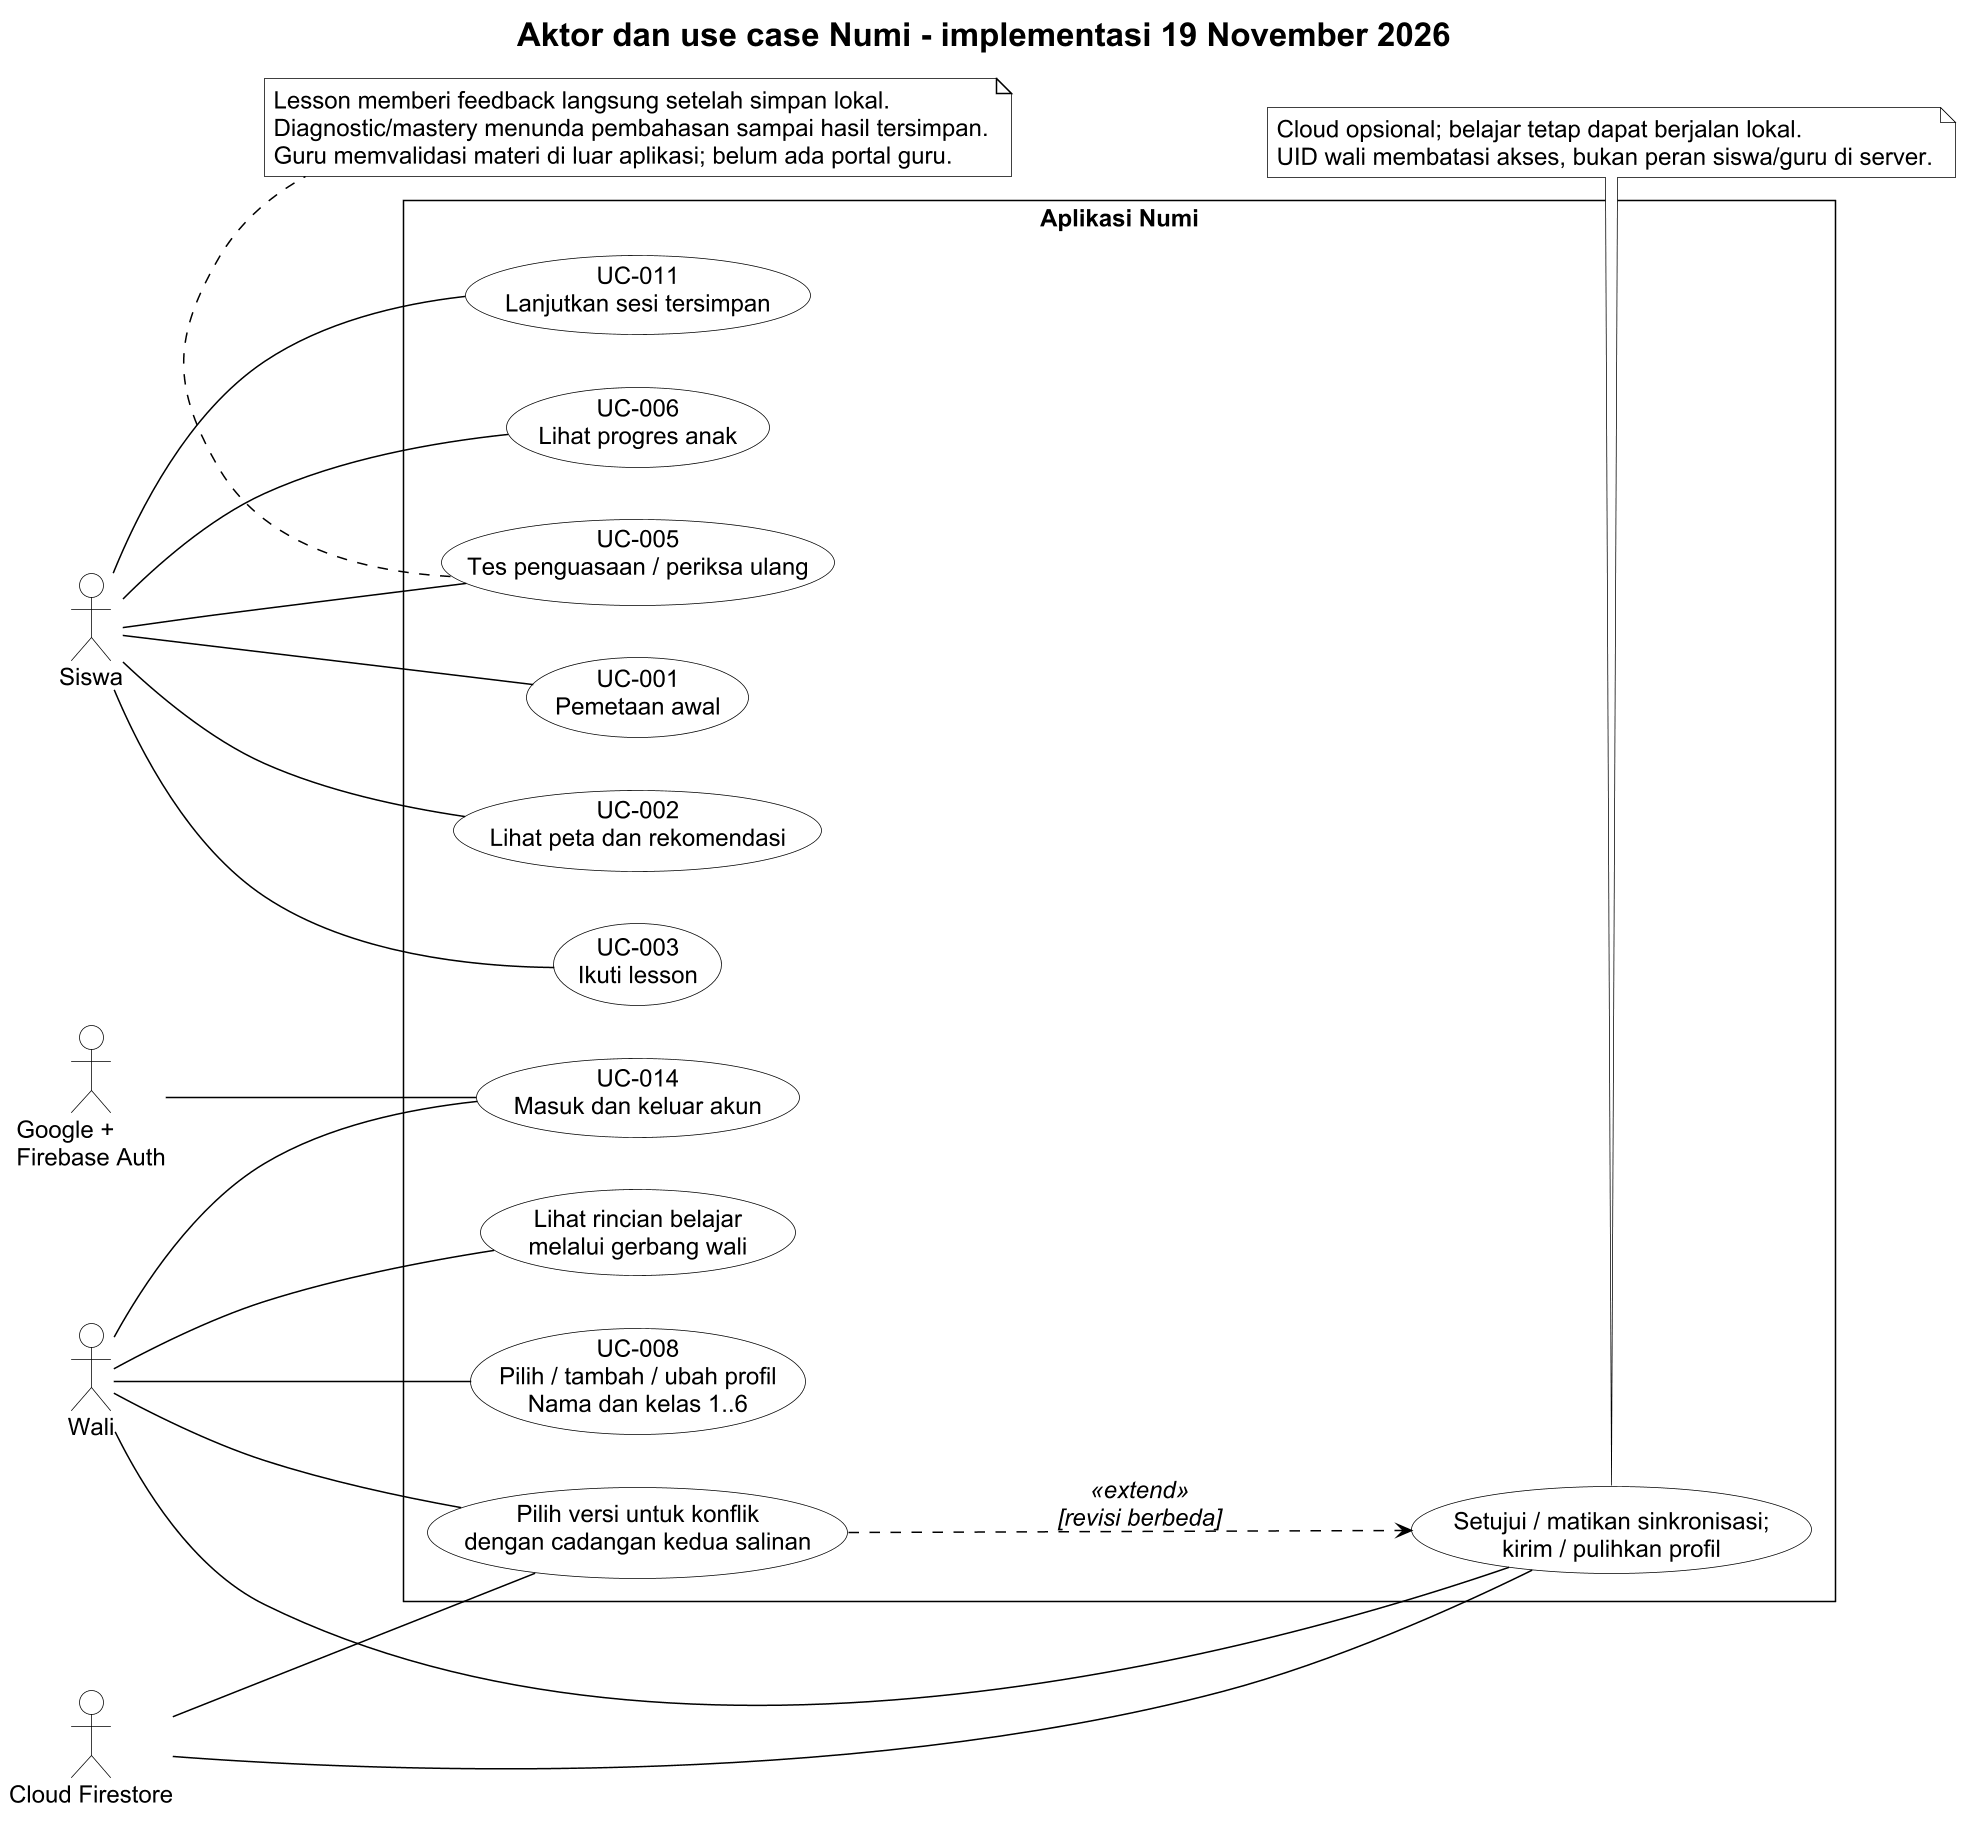

The diagram above was rendered by PlantUML. Its source (embedded in the PNG):
@startuml
!include _style.iuml
title Aktor dan use case Numi - implementasi 19 November 2026
left to right direction
actor Siswa
actor Wali
actor "Google +\nFirebase Auth" as Auth
actor "Cloud Firestore" as Cloud
rectangle "Aplikasi Numi" {
  usecase "UC-014\nMasuk dan keluar akun" as Login
  usecase "UC-008\nPilih / tambah / ubah profil\nNama dan kelas 1..6" as Profil
  usecase "UC-001\nPemetaan awal" as Diag
  usecase "UC-002\nLihat peta dan rekomendasi" as Peta
  usecase "UC-003\nIkuti lesson" as Lesson
  usecase "UC-005\nTes penguasaan / periksa ulang" as Tes
  usecase "UC-011\nLanjutkan sesi tersimpan" as Resume
  usecase "UC-006\nLihat progres anak" as Progres
  usecase "Lihat rincian belajar\nmelalui gerbang wali" as Rincian
  usecase "Setujui / matikan sinkronisasi;\nkirim / pulihkan profil" as Sync
  usecase "Pilih versi untuk konflik\ndengan cadangan kedua salinan" as Konflik
}
Siswa -- Diag
Siswa -- Peta
Siswa -- Lesson
Siswa -- Tes
Siswa -- Resume
Siswa -- Progres
Wali -- Login
Wali -- Profil
Wali -- Rincian
Wali -- Sync
Wali -- Konflik
Auth -- Login
Cloud -- Sync
Cloud -- Konflik
Konflik ..> Sync : <<extend>>\n[revisi berbeda]
note bottom of Sync
  Cloud opsional; belajar tetap dapat berjalan lokal.
  UID wali membatasi akses, bukan peran siswa/guru di server.
end note
note bottom of Tes
  Lesson memberi feedback langsung setelah simpan lokal.
  Diagnostic/mastery menunda pembahasan sampai hasil tersimpan.
  Guru memvalidasi materi di luar aplikasi; belum ada portal guru.
end note
@enduml